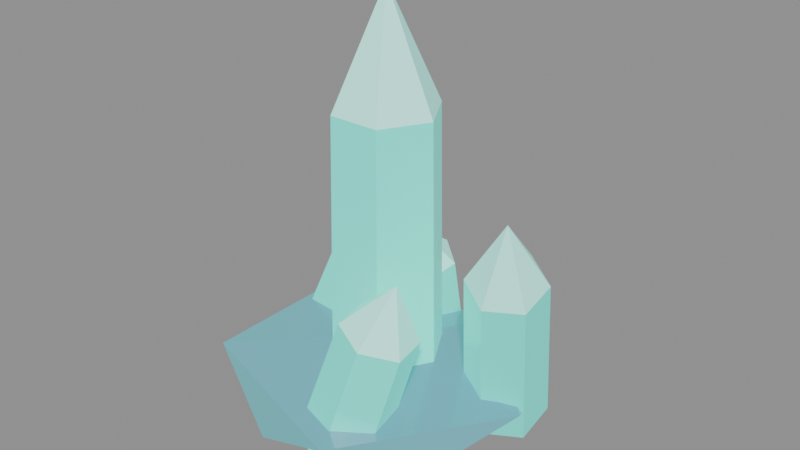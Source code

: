 # Source: ENV_Crystal.blend  (saved by Blender 5.2.45; exported with 4.5.12 LTS)
import bpy
from mathutils import Matrix  # noqa: F401  (used for matrix-valued properties, if any)

bpy.ops.wm.read_factory_settings(use_empty=True)
scene = bpy.context.scene
scene.name = 'Scene'

# ---- collections
col_env_crystal = bpy.data.collections.new('ENV_Crystal'); scene.collection.children.link(col_env_crystal)

# ---- materials (node trees are filled in below, after node groups)
mat_m_crystal = bpy.data.materials.new('M_Crystal')
mat_m_crystal.diffuse_color = (1.0, 1.0, 1.0, 1.0)

# ---- material node trees
mat_m_crystal.use_nodes = True; mat_m_crystal.node_tree.nodes.clear()
_N = mat_m_crystal.node_tree.nodes; _L = mat_m_crystal.node_tree.links
n0 = _N.new('ShaderNodeBsdfPrincipled'); n0.name = 'Principled BSDF'; n0.location = (-200, 100)
n0.inputs[2].default_value = 0.2
n0.inputs[10].default_value = 0.005
n0.inputs[27].default_value = (0.0137, 0.6724, 0.552, 1.0)
n0.inputs[28].default_value = 0.6
n1 = _N.new('ShaderNodeOutputMaterial'); n1.name = 'Material Output'; n1.location = (200, 100)
n2 = _N.new('ShaderNodeVertexColor'); n2.name = 'Color Attribute'; n2.location = (0, 0)
n2.layer_name = 'Col'
_L.new(n0.outputs[0], n1.inputs[0])
_L.new(n2.outputs[0], n0.inputs[0])
n1.is_active_output = True

# ---- meshes
me_crystal = bpy.data.meshes.new('Crystal')
me_crystal.from_pydata([(0.24, 0.0, 0.0), (0.12, 0.2078, 0.0), (-0.12, 0.2078, 0.0), (-0.24, 2.939e-17, 0.0), (-0.12, -0.2078, 0.0), (0.12, -0.2078, 0.0), (0.216, 0.0, 1.224), (0.108, 0.1871, 1.224), (-0.108, 0.1871, 1.224), (-0.216, 2.645e-17, 1.224), (-0.108, -0.1871, 1.224), (0.108, -0.1871, 1.224), (0.0, 0.0, 1.7), (0.5972, 0.285, 0.0), (0.4554, 0.3607, 0.05515), (0.3081, 0.2757, 0.05515), (0.3028, 0.115, 7.799e-18), (0.4446, 0.03928, -0.05515), (0.5919, 0.1243, -0.05515), (0.7308, 0.01956, 0.7343), (0.6032, 0.0877, 0.784), (0.4707, 0.0112, 0.784), (0.4658, -0.1334, 0.7343), (0.5935, -0.2016, 0.6847), (0.726, -0.1251, 0.6847), (0.656, -0.1569, 1.02), (-0.2603, 0.09186, 0.0), (-0.2945, 0.2463, -0.06222), (-0.4542, 0.3045, -0.06222), (-0.5797, 0.2081, -8.798e-18), (-0.5455, 0.05369, 0.06222), (-0.3858, -0.004455, 0.06222), (-0.1774, 0.3693, 0.6199), (-0.2082, 0.5083, 0.5639), (-0.3519, 0.5606, 0.5639), (-0.4649, 0.474, 0.6199), (-0.4341, 0.335, 0.6759), (-0.2903, 0.2826, 0.6759), (-0.2827, 0.5273, 0.861), (0.07048, -0.2326, 0.0), (-0.05265, -0.3406, 0.04549), (-0.02313, -0.508, 0.04549), (0.1295, -0.5674, 6.433e-18), (0.2527, -0.4594, -0.04549), (0.2231, -0.292, -0.04549), (0.2487, -0.2184, 0.5478), (0.1379, -0.3156, 0.5888), (0.1645, -0.4663, 0.5888), (0.3019, -0.5198, 0.5478), (0.4127, -0.4225, 0.5069), (0.3861, -0.2719, 0.5069), (0.3435, -0.3571, 0.7608), (-0.3097, 0.3919, 0.0), (-0.1812, 0.2873, -0.0381), (-0.02149, 0.3454, -0.0381), (0.009748, 0.5081, -5.388e-18), (-0.1188, 0.6127, 0.0381), (-0.2785, 0.5546, 0.0381), (-0.2555, 0.2926, 0.4173), (-0.1399, 0.1985, 0.383), (0.003902, 0.2508, 0.383), (0.03201, 0.3973, 0.4173), (-0.08365, 0.4914, 0.4516), (-0.2274, 0.439, 0.4516), (-0.09689, 0.3041, 0.5796), (0.0, 0.0, -0.1491), (0.4435, -0.2974, -0.03433), (-0.1902, -0.5404, -0.04471), (-0.5601, 0.0, -0.03617), (-0.1668, 0.4738, -0.03303), (0.499, 0.3347, -0.0449), (0.2273, -0.6459, 0.1632), (-0.5733, -0.3845, 0.159), (-0.5668, 0.3801, 0.1578), (0.1778, 0.5052, 0.1385), (0.648, 0.0, 0.1497), (0.0, 0.0, 0.2523)], [], [(5, 4, 3, 2, 1, 0), (0, 1, 7, 6), (6, 7, 12), (1, 2, 8, 7), (7, 8, 12), (2, 3, 9, 8), (8, 9, 12), (3, 4, 10, 9), (9, 10, 12), (4, 5, 11, 10), (10, 11, 12), (5, 0, 6, 11), (11, 6, 12), (18, 17, 16, 15, 14, 13), (13, 14, 20, 19), (19, 20, 25), (14, 15, 21, 20), (20, 21, 25), (15, 16, 22, 21), (21, 22, 25), (16, 17, 23, 22), (22, 23, 25), (17, 18, 24, 23), (23, 24, 25), (18, 13, 19, 24), (24, 19, 25), (31, 30, 29, 28, 27, 26), (26, 27, 33, 32), (32, 33, 38), (27, 28, 34, 33), (33, 34, 38), (28, 29, 35, 34), (34, 35, 38), (29, 30, 36, 35), (35, 36, 38), (30, 31, 37, 36), (36, 37, 38), (31, 26, 32, 37), (37, 32, 38), (44, 43, 42, 41, 40, 39), (39, 40, 46, 45), (45, 46, 51), (40, 41, 47, 46), (46, 47, 51), (41, 42, 48, 47), (47, 48, 51), (42, 43, 49, 48), (48, 49, 51), (43, 44, 50, 49), (49, 50, 51), (44, 39, 45, 50), (50, 45, 51), (57, 56, 55, 54, 53, 52), (52, 53, 59, 58), (58, 59, 64), (53, 54, 60, 59), (59, 60, 64), (54, 55, 61, 60), (60, 61, 64), (55, 56, 62, 61), (61, 62, 64), (56, 57, 63, 62), (62, 63, 64), (57, 52, 58, 63), (63, 58, 64), (65, 66, 67), (66, 65, 70), (65, 67, 68), (65, 68, 69), (65, 69, 70), (66, 70, 75), (67, 66, 71), (68, 67, 72), (69, 68, 73), (70, 69, 74), (66, 75, 71), (67, 71, 72), (68, 72, 73), (69, 73, 74), (70, 74, 75), (71, 75, 76), (72, 71, 76), (73, 72, 76), (74, 73, 76), (75, 74, 76)])
_ca = me_crystal.color_attributes.new('Col', 'FLOAT_COLOR', 'CORNER')
_ca.data.foreach_set('color', [0.008023, 0.4793, 0.5776, 1.0, 0.008023, 0.4793, 0.5776, 1.0, 0.008023, 0.4793, 0.5776, 1.0, 0.008023, 0.4793, 0.5776, 1.0, 0.008023, 0.4793, 0.5776, 1.0, 0.008023, 0.4793, 0.5776, 1.0, 0.07819, 0.8714, 0.7305, 1.0, 0.07819, 0.8714, 0.7305, 1.0, 0.07819, 0.8714, 0.7305, 1.0, 0.07819, 0.8714, 0.7305, 1.0, 0.5776, 1.0, 0.9216, 1.0, 0.5776, 1.0, 0.9216, 1.0, 0.5776, 1.0, 0.9216, 1.0, 0.07819, 0.8714, 0.7305, 1.0, 0.07819, 0.8714, 0.7305, 1.0, 0.07819, 0.8714, 0.7305, 1.0, 0.07819, 0.8714, 0.7305, 1.0, 0.5776, 1.0, 0.9216, 1.0, 0.5776, 1.0, 0.9216, 1.0, 0.5776, 1.0, 0.9216, 1.0, 0.07819, 0.8714, 0.7305, 1.0, 0.07819, 0.8714, 0.7305, 1.0, 0.07819, 0.8714, 0.7305, 1.0, 0.07819, 0.8714, 0.7305, 1.0, 0.5776, 1.0, 0.9216, 1.0, 0.5776, 1.0, 0.9216, 1.0, 0.5776, 1.0, 0.9216, 1.0, 0.07819, 0.8714, 0.7305, 1.0, 0.07819, 0.8714, 0.7305, 1.0, 0.07819, 0.8714, 0.7305, 1.0, 0.07819, 0.8714, 0.7305, 1.0, 0.5776, 1.0, 0.9216, 1.0, 0.5776, 1.0, 0.9216, 1.0, 0.5776, 1.0, 0.9216, 1.0, 0.07819, 0.8714, 0.7305, 1.0, 0.07819, 0.8714, 0.7305, 1.0, 0.07819, 0.8714, 0.7305, 1.0, 0.07819, 0.8714, 0.7305, 1.0, 0.5776, 1.0, 0.9216, 1.0, 0.5776, 1.0, 0.9216, 1.0, 0.5776, 1.0, 0.9216, 1.0, 0.07819, 0.8714, 0.7305, 1.0, 0.07819, 0.8714, 0.7305, 1.0, 0.07819, 0.8714, 0.7305, 1.0, 0.07819, 0.8714, 0.7305, 1.0, 0.5776, 1.0, 0.9216, 1.0, 0.5776, 1.0, 0.9216, 1.0, 0.5776, 1.0, 0.9216, 1.0, 0.008023, 0.4793, 0.5776, 1.0, 0.008023, 0.4793, 0.5776, 1.0, 0.008023, 0.4793, 0.5776, 1.0, 0.008023, 0.4793, 0.5776, 1.0, 0.008023, 0.4793, 0.5776, 1.0, 0.008023, 0.4793, 0.5776, 1.0, 0.07819, 0.8714, 0.7305, 1.0, 0.07819, 0.8714, 0.7305, 1.0, 0.07819, 0.8714, 0.7305, 1.0, 0.07819, 0.8714, 0.7305, 1.0, 0.5776, 1.0, 0.9216, 1.0, 0.5776, 1.0, 0.9216, 1.0, 0.5776, 1.0, 0.9216, 1.0, 0.07819, 0.8714, 0.7305, 1.0, 0.07819, 0.8714, 0.7305, 1.0, 0.07819, 0.8714, 0.7305, 1.0, 0.07819, 0.8714, 0.7305, 1.0, 0.5776, 1.0, 0.9216, 1.0, 0.5776, 1.0, 0.9216, 1.0, 0.5776, 1.0, 0.9216, 1.0, 0.07819, 0.8714, 0.7305, 1.0, 0.07819, 0.8714, 0.7305, 1.0, 0.07819, 0.8714, 0.7305, 1.0, 0.07819, 0.8714, 0.7305, 1.0, 0.5776, 1.0, 0.9216, 1.0, 0.5776, 1.0, 0.9216, 1.0, 0.5776, 1.0, 0.9216, 1.0, 0.07819, 0.8714, 0.7305, 1.0, 0.07819, 0.8714, 0.7305, 1.0, 0.07819, 0.8714, 0.7305, 1.0, 0.07819, 0.8714, 0.7305, 1.0, 0.5776, 1.0, 0.9216, 1.0, 0.5776, 1.0, 0.9216, 1.0, 0.5776, 1.0, 0.9216, 1.0, 0.07819, 0.8714, 0.7305, 1.0, 0.07819, 0.8714, 0.7305, 1.0, 0.07819, 0.8714, 0.7305, 1.0, 0.07819, 0.8714, 0.7305, 1.0, 0.5776, 1.0, 0.9216, 1.0, 0.5776, 1.0, 0.9216, 1.0, 0.5776, 1.0, 0.9216, 1.0, 0.07819, 0.8714, 0.7305, 1.0, 0.07819, 0.8714, 0.7305, 1.0, 0.07819, 0.8714, 0.7305, 1.0, 0.07819, 0.8714, 0.7305, 1.0, 0.5776, 1.0, 0.9216, 1.0, 0.5776, 1.0, 0.9216, 1.0, 0.5776, 1.0, 0.9216, 1.0, 0.008023, 0.4793, 0.5776, 1.0, 0.008023, 0.4793, 0.5776, 1.0, 0.008023, 0.4793, 0.5776, 1.0, 0.008023, 0.4793, 0.5776, 1.0, 0.008023, 0.4793, 0.5776, 1.0, 0.008023, 0.4793, 0.5776, 1.0, 0.07819, 0.8714, 0.7305, 1.0, 0.07819, 0.8714, 0.7305, 1.0, 0.07819, 0.8714, 0.7305, 1.0, 0.07819, 0.8714, 0.7305, 1.0, 0.5776, 1.0, 0.9216, 1.0, 0.5776, 1.0, 0.9216, 1.0, 0.5776, 1.0, 0.9216, 1.0, 0.07819, 0.8714, 0.7305, 1.0, 0.07819, 0.8714, 0.7305, 1.0, 0.07819, 0.8714, 0.7305, 1.0, 0.07819, 0.8714, 0.7305, 1.0, 0.5776, 1.0, 0.9216, 1.0, 0.5776, 1.0, 0.9216, 1.0, 0.5776, 1.0, 0.9216, 1.0, 0.07819, 0.8714, 0.7305, 1.0, 0.07819, 0.8714, 0.7305, 1.0, 0.07819, 0.8714, 0.7305, 1.0, 0.07819, 0.8714, 0.7305, 1.0, 0.5776, 1.0, 0.9216, 1.0, 0.5776, 1.0, 0.9216, 1.0, 0.5776, 1.0, 0.9216, 1.0, 0.07819, 0.8714, 0.7305, 1.0, 0.07819, 0.8714, 0.7305, 1.0, 0.07819, 0.8714, 0.7305, 1.0, 0.07819, 0.8714, 0.7305, 1.0, 0.5776, 1.0, 0.9216, 1.0, 0.5776, 1.0, 0.9216, 1.0, 0.5776, 1.0, 0.9216, 1.0, 0.07819, 0.8714, 0.7305, 1.0, 0.07819, 0.8714, 0.7305, 1.0, 0.07819, 0.8714, 0.7305, 1.0, 0.07819, 0.8714, 0.7305, 1.0, 0.5776, 1.0, 0.9216, 1.0, 0.5776, 1.0, 0.9216, 1.0, 0.5776, 1.0, 0.9216, 1.0, 0.07819, 0.8714, 0.7305, 1.0, 0.07819, 0.8714, 0.7305, 1.0, 0.07819, 0.8714, 0.7305, 1.0, 0.07819, 0.8714, 0.7305, 1.0, 0.5776, 1.0, 0.9216, 1.0, 0.5776, 1.0, 0.9216, 1.0, 0.5776, 1.0, 0.9216, 1.0, 0.008023, 0.4793, 0.5776, 1.0, 0.008023, 0.4793, 0.5776, 1.0, 0.008023, 0.4793, 0.5776, 1.0, 0.008023, 0.4793, 0.5776, 1.0, 0.008023, 0.4793, 0.5776, 1.0, 0.008023, 0.4793, 0.5776, 1.0, 0.07819, 0.8714, 0.7305, 1.0, 0.07819, 0.8714, 0.7305, 1.0, 0.07819, 0.8714, 0.7305, 1.0, 0.07819, 0.8714, 0.7305, 1.0, 0.5776, 1.0, 0.9216, 1.0, 0.5776, 1.0, 0.9216, 1.0, 0.5776, 1.0, 0.9216, 1.0, 0.07819, 0.8714, 0.7305, 1.0, 0.07819, 0.8714, 0.7305, 1.0, 0.07819, 0.8714, 0.7305, 1.0, 0.07819, 0.8714, 0.7305, 1.0, 0.5776, 1.0, 0.9216, 1.0, 0.5776, 1.0, 0.9216, 1.0, 0.5776, 1.0, 0.9216, 1.0, 0.07819, 0.8714, 0.7305, 1.0, 0.07819, 0.8714, 0.7305, 1.0, 0.07819, 0.8714, 0.7305, 1.0, 0.07819, 0.8714, 0.7305, 1.0, 0.5776, 1.0, 0.9216, 1.0, 0.5776, 1.0, 0.9216, 1.0, 0.5776, 1.0, 0.9216, 1.0, 0.07819, 0.8714, 0.7305, 1.0, 0.07819, 0.8714, 0.7305, 1.0, 0.07819, 0.8714, 0.7305, 1.0, 0.07819, 0.8714, 0.7305, 1.0, 0.5776, 1.0, 0.9216, 1.0, 0.5776, 1.0, 0.9216, 1.0, 0.5776, 1.0, 0.9216, 1.0, 0.07819, 0.8714, 0.7305, 1.0, 0.07819, 0.8714, 0.7305, 1.0, 0.07819, 0.8714, 0.7305, 1.0, 0.07819, 0.8714, 0.7305, 1.0, 0.5776, 1.0, 0.9216, 1.0, 0.5776, 1.0, 0.9216, 1.0, 0.5776, 1.0, 0.9216, 1.0, 0.07819, 0.8714, 0.7305, 1.0, 0.07819, 0.8714, 0.7305, 1.0, 0.07819, 0.8714, 0.7305, 1.0, 0.07819, 0.8714, 0.7305, 1.0, 0.5776, 1.0, 0.9216, 1.0, 0.5776, 1.0, 0.9216, 1.0, 0.5776, 1.0, 0.9216, 1.0, 0.008023, 0.4793, 0.5776, 1.0, 0.008023, 0.4793, 0.5776, 1.0, 0.008023, 0.4793, 0.5776, 1.0, 0.008023, 0.4793, 0.5776, 1.0, 0.008023, 0.4793, 0.5776, 1.0, 0.008023, 0.4793, 0.5776, 1.0, 0.07819, 0.8714, 0.7305, 1.0, 0.07819, 0.8714, 0.7305, 1.0, 0.07819, 0.8714, 0.7305, 1.0, 0.07819, 0.8714, 0.7305, 1.0, 0.5776, 1.0, 0.9216, 1.0, 0.5776, 1.0, 0.9216, 1.0, 0.5776, 1.0, 0.9216, 1.0, 0.07819, 0.8714, 0.7305, 1.0, 0.07819, 0.8714, 0.7305, 1.0, 0.07819, 0.8714, 0.7305, 1.0, 0.07819, 0.8714, 0.7305, 1.0, 0.5776, 1.0, 0.9216, 1.0, 0.5776, 1.0, 0.9216, 1.0, 0.5776, 1.0, 0.9216, 1.0, 0.07819, 0.8714, 0.7305, 1.0, 0.07819, 0.8714, 0.7305, 1.0, 0.07819, 0.8714, 0.7305, 1.0, 0.07819, 0.8714, 0.7305, 1.0, 0.5776, 1.0, 0.9216, 1.0, 0.5776, 1.0, 0.9216, 1.0, 0.5776, 1.0, 0.9216, 1.0, 0.07819, 0.8714, 0.7305, 1.0, 0.07819, 0.8714, 0.7305, 1.0, 0.07819, 0.8714, 0.7305, 1.0, 0.07819, 0.8714, 0.7305, 1.0, 0.5776, 1.0, 0.9216, 1.0, 0.5776, 1.0, 0.9216, 1.0, 0.5776, 1.0, 0.9216, 1.0, 0.07819, 0.8714, 0.7305, 1.0, 0.07819, 0.8714, 0.7305, 1.0, 0.07819, 0.8714, 0.7305, 1.0, 0.07819, 0.8714, 0.7305, 1.0, 0.5776, 1.0, 0.9216, 1.0, 0.5776, 1.0, 0.9216, 1.0, 0.5776, 1.0, 0.9216, 1.0, 0.07819, 0.8714, 0.7305, 1.0, 0.07819, 0.8714, 0.7305, 1.0, 0.07819, 0.8714, 0.7305, 1.0, 0.07819, 0.8714, 0.7305, 1.0, 0.5776, 1.0, 0.9216, 1.0, 0.5776, 1.0, 0.9216, 1.0, 0.5776, 1.0, 0.9216, 1.0, 0.1551, 0.1104, 0.2898, 1.0, 0.1551, 0.1104, 0.2898, 1.0, 0.1551, 0.1104, 0.2898, 1.0, 0.1531, 0.1089, 0.286, 1.0, 0.1531, 0.1089, 0.286, 1.0, 0.1531, 0.1089, 0.286, 1.0, 0.1452, 0.1033, 0.2712, 1.0, 0.1452, 0.1033, 0.2712, 1.0, 0.1452, 0.1033, 0.2712, 1.0, 0.1414, 0.1006, 0.2641, 1.0, 0.1414, 0.1006, 0.2641, 1.0, 0.1414, 0.1006, 0.2641, 1.0, 0.1473, 0.1048, 0.2752, 1.0, 0.1473, 0.1048, 0.2752, 1.0, 0.1473, 0.1048, 0.2752, 1.0, 0.1448, 0.103, 0.2705, 1.0, 0.1448, 0.103, 0.2705, 1.0, 0.1448, 0.103, 0.2705, 1.0, 0.1537, 0.1094, 0.2871, 1.0, 0.1537, 0.1094, 0.2871, 1.0, 0.1537, 0.1094, 0.2871, 1.0, 0.1424, 0.1013, 0.266, 1.0, 0.1424, 0.1013, 0.266, 1.0, 0.1424, 0.1013, 0.266, 1.0, 0.1465, 0.1042, 0.2736, 1.0, 0.1465, 0.1042, 0.2736, 1.0, 0.1465, 0.1042, 0.2736, 1.0, 0.149, 0.106, 0.2783, 1.0, 0.149, 0.106, 0.2783, 1.0, 0.149, 0.106, 0.2783, 1.0, 0.1566, 0.1114, 0.2926, 1.0, 0.1566, 0.1114, 0.2926, 1.0, 0.1566, 0.1114, 0.2926, 1.0, 0.1471, 0.1047, 0.2749, 1.0, 0.1471, 0.1047, 0.2749, 1.0, 0.1471, 0.1047, 0.2749, 1.0, 0.1419, 0.101, 0.2651, 1.0, 0.1419, 0.101, 0.2651, 1.0, 0.1419, 0.101, 0.2651, 1.0, 0.153, 0.1089, 0.2859, 1.0, 0.153, 0.1089, 0.2859, 1.0, 0.153, 0.1089, 0.2859, 1.0, 0.1498, 0.1066, 0.2799, 1.0, 0.1498, 0.1066, 0.2799, 1.0, 0.1498, 0.1066, 0.2799, 1.0, 0.1412, 0.1004, 0.2637, 1.0, 0.1412, 0.1004, 0.2637, 1.0, 0.1412, 0.1004, 0.2637, 1.0, 0.1567, 0.1115, 0.2927, 1.0, 0.1567, 0.1115, 0.2927, 1.0, 0.1567, 0.1115, 0.2927, 1.0, 0.1584, 0.1127, 0.2959, 1.0, 0.1584, 0.1127, 0.2959, 1.0, 0.1584, 0.1127, 0.2959, 1.0, 0.1543, 0.1098, 0.2883, 1.0, 0.1543, 0.1098, 0.2883, 1.0, 0.1543, 0.1098, 0.2883, 1.0, 0.1565, 0.1113, 0.2924, 1.0, 0.1565, 0.1113, 0.2924, 1.0, 0.1565, 0.1113, 0.2924, 1.0])
me_crystal.materials.append(mat_m_crystal)
me_crystal.update()

# ---- objects
ob_crystal = bpy.data.objects.new('Crystal', me_crystal)

# ---- transforms, parenting, visibility, modifiers, constraints
ob_crystal.location = (0.0, 0.0, -0.05)

# ---- collection membership
col_env_crystal.objects.link(ob_crystal)

# ---- scene / render settings (as saved in the file)
scene.frame_start = 1; scene.frame_end = 250; scene.frame_set(1)
scene.render.engine = 'BLENDER_EEVEE_NEXT'
scene.render.fps = 30
scene.render.bake_bias = 0.0
scene.render.bake_samples = 0
scene.render.compositor_device = 'GPU'
scene.eevee.use_volume_custom_range = False
scene.eevee.fast_gi_thickness_near = 0.1
scene.eevee.fast_gi_thickness_far = 0.0
scene.eevee.ray_tracing_options.screen_trace_thickness = 0.1
bpy.context.view_layer.update()

# ---- added for rendering (the .blend has no active camera and no usable light): camera, sun + grey world if the file has none
cam_auto = bpy.data.cameras.new('AutoCamera')
cam_auto.lens = 50.0
cam_auto.sensor_width = 36.0
cam_auto.clip_end = 1000.0
ob_auto_camera = bpy.data.objects.new('AutoCamera', cam_auto)
scene.collection.objects.link(ob_auto_camera)
ob_auto_camera.location = (2.47416, -2.89493, 2.64434)
ob_auto_camera.rotation_euler = (1.09748, -7.21219e-08, 0.694738)
scene.camera = ob_auto_camera
light_auto_sun = bpy.data.lights.new('AutoSun', 'SUN')
light_auto_sun.energy = 3.0
light_auto_sun.angle = 0.0523599
ob_auto_sun = bpy.data.objects.new('AutoSun', light_auto_sun)
scene.collection.objects.link(ob_auto_sun)
ob_auto_sun.rotation_euler = (0.872665, 0.174533, 0.523599)
if scene.world is None:
    world_auto = bpy.data.worlds.new('AutoWorld')
    world_auto.color = (0.3, 0.3, 0.3)
    scene.world = world_auto
bpy.context.view_layer.update()
